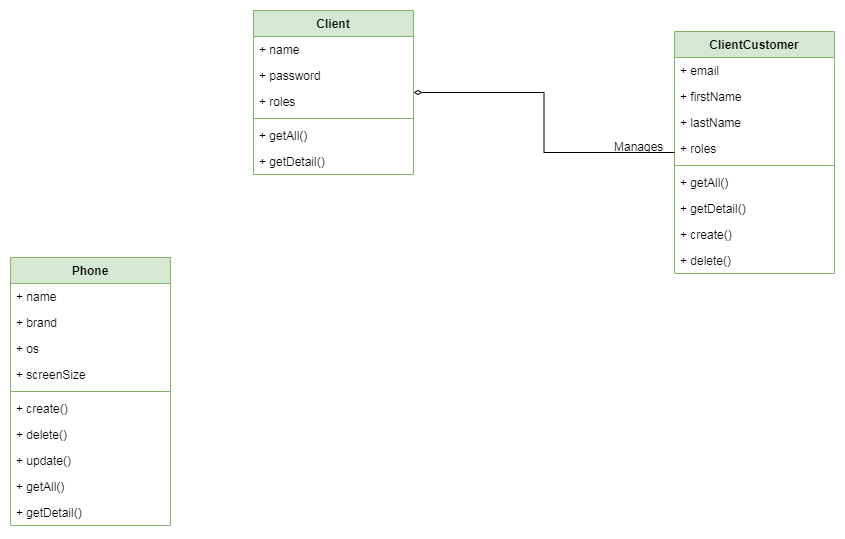

The diagram above was exported from draw.io. Its source (the exported page's mxGraphModel, read from the mxfile embedded in the PNG):
<mxGraphModel dx="1044" dy="656" grid="0" gridSize="10" guides="1" tooltips="1" connect="1" arrows="1" fold="1" page="1" pageScale="1" pageWidth="1169" pageHeight="827" math="0" shadow="0">
  <root>
    <mxCell id="0" />
    <mxCell id="1" parent="0" />
    <mxCell id="B6accuuz7kd5NXq__2oP-5" value="Phone" style="swimlane;fontStyle=1;align=center;verticalAlign=top;childLayout=stackLayout;horizontal=1;startSize=26;horizontalStack=0;resizeParent=1;resizeParentMax=0;resizeLast=0;collapsible=1;marginBottom=0;fillColor=#d5e8d4;strokeColor=#82b366;" parent="1" vertex="1">
      <mxGeometry x="127" y="331" width="160" height="268" as="geometry" />
    </mxCell>
    <mxCell id="B6accuuz7kd5NXq__2oP-6" value="+ name" style="text;strokeColor=none;fillColor=none;align=left;verticalAlign=top;spacingLeft=4;spacingRight=4;overflow=hidden;rotatable=0;points=[[0,0.5],[1,0.5]];portConstraint=eastwest;" parent="B6accuuz7kd5NXq__2oP-5" vertex="1">
      <mxGeometry y="26" width="160" height="26" as="geometry" />
    </mxCell>
    <mxCell id="B6accuuz7kd5NXq__2oP-9" value="+ brand" style="text;strokeColor=none;fillColor=none;align=left;verticalAlign=top;spacingLeft=4;spacingRight=4;overflow=hidden;rotatable=0;points=[[0,0.5],[1,0.5]];portConstraint=eastwest;" parent="B6accuuz7kd5NXq__2oP-5" vertex="1">
      <mxGeometry y="52" width="160" height="26" as="geometry" />
    </mxCell>
    <mxCell id="B6accuuz7kd5NXq__2oP-10" value="+ os" style="text;strokeColor=none;fillColor=none;align=left;verticalAlign=top;spacingLeft=4;spacingRight=4;overflow=hidden;rotatable=0;points=[[0,0.5],[1,0.5]];portConstraint=eastwest;" parent="B6accuuz7kd5NXq__2oP-5" vertex="1">
      <mxGeometry y="78" width="160" height="26" as="geometry" />
    </mxCell>
    <mxCell id="B6accuuz7kd5NXq__2oP-11" value="+ screenSize" style="text;strokeColor=none;fillColor=none;align=left;verticalAlign=top;spacingLeft=4;spacingRight=4;overflow=hidden;rotatable=0;points=[[0,0.5],[1,0.5]];portConstraint=eastwest;" parent="B6accuuz7kd5NXq__2oP-5" vertex="1">
      <mxGeometry y="104" width="160" height="26" as="geometry" />
    </mxCell>
    <mxCell id="B6accuuz7kd5NXq__2oP-7" value="" style="line;strokeWidth=1;fillColor=none;align=left;verticalAlign=middle;spacingTop=-1;spacingLeft=3;spacingRight=3;rotatable=0;labelPosition=right;points=[];portConstraint=eastwest;strokeColor=inherit;" parent="B6accuuz7kd5NXq__2oP-5" vertex="1">
      <mxGeometry y="130" width="160" height="8" as="geometry" />
    </mxCell>
    <mxCell id="B6accuuz7kd5NXq__2oP-8" value="+ create()" style="text;strokeColor=none;fillColor=none;align=left;verticalAlign=top;spacingLeft=4;spacingRight=4;overflow=hidden;rotatable=0;points=[[0,0.5],[1,0.5]];portConstraint=eastwest;" parent="B6accuuz7kd5NXq__2oP-5" vertex="1">
      <mxGeometry y="138" width="160" height="26" as="geometry" />
    </mxCell>
    <mxCell id="B6accuuz7kd5NXq__2oP-12" value="+ delete()" style="text;strokeColor=none;fillColor=none;align=left;verticalAlign=top;spacingLeft=4;spacingRight=4;overflow=hidden;rotatable=0;points=[[0,0.5],[1,0.5]];portConstraint=eastwest;" parent="B6accuuz7kd5NXq__2oP-5" vertex="1">
      <mxGeometry y="164" width="160" height="26" as="geometry" />
    </mxCell>
    <mxCell id="B6accuuz7kd5NXq__2oP-13" value="+ update()" style="text;strokeColor=none;fillColor=none;align=left;verticalAlign=top;spacingLeft=4;spacingRight=4;overflow=hidden;rotatable=0;points=[[0,0.5],[1,0.5]];portConstraint=eastwest;" parent="B6accuuz7kd5NXq__2oP-5" vertex="1">
      <mxGeometry y="190" width="160" height="26" as="geometry" />
    </mxCell>
    <mxCell id="B6accuuz7kd5NXq__2oP-14" value="+ getAll()" style="text;strokeColor=none;fillColor=none;align=left;verticalAlign=top;spacingLeft=4;spacingRight=4;overflow=hidden;rotatable=0;points=[[0,0.5],[1,0.5]];portConstraint=eastwest;" parent="B6accuuz7kd5NXq__2oP-5" vertex="1">
      <mxGeometry y="216" width="160" height="26" as="geometry" />
    </mxCell>
    <mxCell id="B6accuuz7kd5NXq__2oP-15" value="+ getDetail()" style="text;strokeColor=none;fillColor=none;align=left;verticalAlign=top;spacingLeft=4;spacingRight=4;overflow=hidden;rotatable=0;points=[[0,0.5],[1,0.5]];portConstraint=eastwest;" parent="B6accuuz7kd5NXq__2oP-5" vertex="1">
      <mxGeometry y="242" width="160" height="26" as="geometry" />
    </mxCell>
    <mxCell id="B6accuuz7kd5NXq__2oP-16" value="Client" style="swimlane;fontStyle=1;align=center;verticalAlign=top;childLayout=stackLayout;horizontal=1;startSize=26;horizontalStack=0;resizeParent=1;resizeParentMax=0;resizeLast=0;collapsible=1;marginBottom=0;fillColor=#d5e8d4;strokeColor=#82b366;" parent="1" vertex="1">
      <mxGeometry x="370" y="84" width="160" height="164" as="geometry" />
    </mxCell>
    <mxCell id="B6accuuz7kd5NXq__2oP-17" value="+ name" style="text;strokeColor=none;fillColor=none;align=left;verticalAlign=top;spacingLeft=4;spacingRight=4;overflow=hidden;rotatable=0;points=[[0,0.5],[1,0.5]];portConstraint=eastwest;" parent="B6accuuz7kd5NXq__2oP-16" vertex="1">
      <mxGeometry y="26" width="160" height="26" as="geometry" />
    </mxCell>
    <mxCell id="B6accuuz7kd5NXq__2oP-20" value="+ password" style="text;strokeColor=none;fillColor=none;align=left;verticalAlign=top;spacingLeft=4;spacingRight=4;overflow=hidden;rotatable=0;points=[[0,0.5],[1,0.5]];portConstraint=eastwest;" parent="B6accuuz7kd5NXq__2oP-16" vertex="1">
      <mxGeometry y="52" width="160" height="26" as="geometry" />
    </mxCell>
    <mxCell id="B6accuuz7kd5NXq__2oP-21" value="+ roles" style="text;strokeColor=none;fillColor=none;align=left;verticalAlign=top;spacingLeft=4;spacingRight=4;overflow=hidden;rotatable=0;points=[[0,0.5],[1,0.5]];portConstraint=eastwest;" parent="B6accuuz7kd5NXq__2oP-16" vertex="1">
      <mxGeometry y="78" width="160" height="26" as="geometry" />
    </mxCell>
    <mxCell id="B6accuuz7kd5NXq__2oP-18" value="" style="line;strokeWidth=1;fillColor=none;align=left;verticalAlign=middle;spacingTop=-1;spacingLeft=3;spacingRight=3;rotatable=0;labelPosition=right;points=[];portConstraint=eastwest;strokeColor=inherit;" parent="B6accuuz7kd5NXq__2oP-16" vertex="1">
      <mxGeometry y="104" width="160" height="8" as="geometry" />
    </mxCell>
    <mxCell id="B6accuuz7kd5NXq__2oP-19" value="+ getAll()" style="text;strokeColor=none;fillColor=none;align=left;verticalAlign=top;spacingLeft=4;spacingRight=4;overflow=hidden;rotatable=0;points=[[0,0.5],[1,0.5]];portConstraint=eastwest;" parent="B6accuuz7kd5NXq__2oP-16" vertex="1">
      <mxGeometry y="112" width="160" height="26" as="geometry" />
    </mxCell>
    <mxCell id="B6accuuz7kd5NXq__2oP-30" value="+ getDetail()" style="text;strokeColor=none;fillColor=none;align=left;verticalAlign=top;spacingLeft=4;spacingRight=4;overflow=hidden;rotatable=0;points=[[0,0.5],[1,0.5]];portConstraint=eastwest;" parent="B6accuuz7kd5NXq__2oP-16" vertex="1">
      <mxGeometry y="138" width="160" height="26" as="geometry" />
    </mxCell>
    <mxCell id="B6accuuz7kd5NXq__2oP-31" value="ClientCustomer" style="swimlane;fontStyle=1;align=center;verticalAlign=top;childLayout=stackLayout;horizontal=1;startSize=26;horizontalStack=0;resizeParent=1;resizeParentMax=0;resizeLast=0;collapsible=1;marginBottom=0;fillColor=#d5e8d4;strokeColor=#82b366;" parent="1" vertex="1">
      <mxGeometry x="791" y="105" width="160" height="242" as="geometry" />
    </mxCell>
    <mxCell id="B6accuuz7kd5NXq__2oP-32" value="+ email" style="text;strokeColor=none;fillColor=none;align=left;verticalAlign=top;spacingLeft=4;spacingRight=4;overflow=hidden;rotatable=0;points=[[0,0.5],[1,0.5]];portConstraint=eastwest;" parent="B6accuuz7kd5NXq__2oP-31" vertex="1">
      <mxGeometry y="26" width="160" height="26" as="geometry" />
    </mxCell>
    <mxCell id="B6accuuz7kd5NXq__2oP-35" value="+ firstName" style="text;strokeColor=none;fillColor=none;align=left;verticalAlign=top;spacingLeft=4;spacingRight=4;overflow=hidden;rotatable=0;points=[[0,0.5],[1,0.5]];portConstraint=eastwest;" parent="B6accuuz7kd5NXq__2oP-31" vertex="1">
      <mxGeometry y="52" width="160" height="26" as="geometry" />
    </mxCell>
    <mxCell id="B6accuuz7kd5NXq__2oP-36" value="+ lastName" style="text;strokeColor=none;fillColor=none;align=left;verticalAlign=top;spacingLeft=4;spacingRight=4;overflow=hidden;rotatable=0;points=[[0,0.5],[1,0.5]];portConstraint=eastwest;" parent="B6accuuz7kd5NXq__2oP-31" vertex="1">
      <mxGeometry y="78" width="160" height="26" as="geometry" />
    </mxCell>
    <mxCell id="B6accuuz7kd5NXq__2oP-37" value="+ roles" style="text;strokeColor=none;fillColor=none;align=left;verticalAlign=top;spacingLeft=4;spacingRight=4;overflow=hidden;rotatable=0;points=[[0,0.5],[1,0.5]];portConstraint=eastwest;" parent="B6accuuz7kd5NXq__2oP-31" vertex="1">
      <mxGeometry y="104" width="160" height="26" as="geometry" />
    </mxCell>
    <mxCell id="B6accuuz7kd5NXq__2oP-33" value="" style="line;strokeWidth=1;fillColor=none;align=left;verticalAlign=middle;spacingTop=-1;spacingLeft=3;spacingRight=3;rotatable=0;labelPosition=right;points=[];portConstraint=eastwest;strokeColor=inherit;" parent="B6accuuz7kd5NXq__2oP-31" vertex="1">
      <mxGeometry y="130" width="160" height="8" as="geometry" />
    </mxCell>
    <mxCell id="B6accuuz7kd5NXq__2oP-34" value="+ getAll()" style="text;strokeColor=none;fillColor=none;align=left;verticalAlign=top;spacingLeft=4;spacingRight=4;overflow=hidden;rotatable=0;points=[[0,0.5],[1,0.5]];portConstraint=eastwest;" parent="B6accuuz7kd5NXq__2oP-31" vertex="1">
      <mxGeometry y="138" width="160" height="26" as="geometry" />
    </mxCell>
    <mxCell id="B6accuuz7kd5NXq__2oP-38" value="+ getDetail()" style="text;strokeColor=none;fillColor=none;align=left;verticalAlign=top;spacingLeft=4;spacingRight=4;overflow=hidden;rotatable=0;points=[[0,0.5],[1,0.5]];portConstraint=eastwest;" parent="B6accuuz7kd5NXq__2oP-31" vertex="1">
      <mxGeometry y="164" width="160" height="26" as="geometry" />
    </mxCell>
    <mxCell id="B6accuuz7kd5NXq__2oP-39" value="+ create()" style="text;strokeColor=none;fillColor=none;align=left;verticalAlign=top;spacingLeft=4;spacingRight=4;overflow=hidden;rotatable=0;points=[[0,0.5],[1,0.5]];portConstraint=eastwest;" parent="B6accuuz7kd5NXq__2oP-31" vertex="1">
      <mxGeometry y="190" width="160" height="26" as="geometry" />
    </mxCell>
    <mxCell id="B6accuuz7kd5NXq__2oP-40" value="+ delete()" style="text;strokeColor=none;fillColor=none;align=left;verticalAlign=top;spacingLeft=4;spacingRight=4;overflow=hidden;rotatable=0;points=[[0,0.5],[1,0.5]];portConstraint=eastwest;" parent="B6accuuz7kd5NXq__2oP-31" vertex="1">
      <mxGeometry y="216" width="160" height="26" as="geometry" />
    </mxCell>
    <mxCell id="B6accuuz7kd5NXq__2oP-42" value="" style="endArrow=none;html=1;rounded=0;startArrow=diamondThin;startFill=0;edgeStyle=orthogonalEdgeStyle;" parent="1" source="B6accuuz7kd5NXq__2oP-16" target="B6accuuz7kd5NXq__2oP-31" edge="1">
      <mxGeometry relative="1" as="geometry">
        <mxPoint x="453" y="339" as="sourcePoint" />
        <mxPoint x="613" y="339" as="targetPoint" />
      </mxGeometry>
    </mxCell>
    <mxCell id="B6accuuz7kd5NXq__2oP-47" value="Manages" style="text;strokeColor=none;fillColor=none;spacingLeft=4;spacingRight=4;overflow=hidden;rotatable=0;points=[[0,0.5],[1,0.5]];portConstraint=eastwest;fontSize=12;" parent="1" vertex="1">
      <mxGeometry x="725" y="207" width="64" height="30" as="geometry" />
    </mxCell>
  </root>
</mxGraphModel>